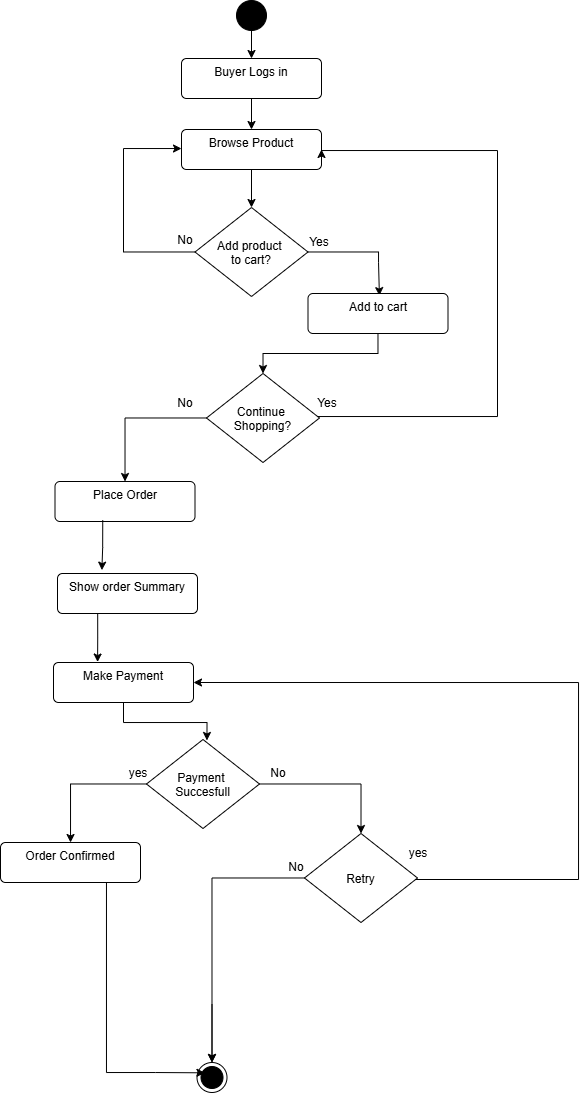

The diagram above was exported from draw.io. Its source (the exported page's mxGraphModel, read from the mxfile embedded in the PNG):
<mxGraphModel dx="533" dy="895" grid="0" gridSize="10" guides="1" tooltips="1" connect="1" arrows="1" fold="1" page="1" pageScale="1" pageWidth="827" pageHeight="1169" math="0" shadow="0">
  <root>
    <mxCell id="0" />
    <mxCell id="1" parent="0" />
    <mxCell id="ASfZ35alS31yvpgkMUQu-6" edge="1" parent="1" source="ASfZ35alS31yvpgkMUQu-1" style="edgeStyle=orthogonalEdgeStyle;rounded=0;orthogonalLoop=1;jettySize=auto;html=1;" target="ASfZ35alS31yvpgkMUQu-3">
      <mxGeometry relative="1" as="geometry" />
    </mxCell>
    <mxCell id="ASfZ35alS31yvpgkMUQu-1" parent="1" style="ellipse;fillColor=strokeColor;html=1;" value="" vertex="1">
      <mxGeometry height="30" width="30" x="404" y="36" as="geometry" />
    </mxCell>
    <mxCell id="ASfZ35alS31yvpgkMUQu-2" parent="1" style="ellipse;html=1;shape=endState;fillColor=strokeColor;" value="" vertex="1">
      <mxGeometry height="30" width="30" x="364.5" y="1098" as="geometry" />
    </mxCell>
    <mxCell id="ASfZ35alS31yvpgkMUQu-7" edge="1" parent="1" source="ASfZ35alS31yvpgkMUQu-3" style="edgeStyle=orthogonalEdgeStyle;rounded=0;orthogonalLoop=1;jettySize=auto;html=1;" target="ASfZ35alS31yvpgkMUQu-4">
      <mxGeometry relative="1" as="geometry" />
    </mxCell>
    <mxCell id="ASfZ35alS31yvpgkMUQu-3" parent="1" style="html=1;align=center;verticalAlign=top;rounded=1;absoluteArcSize=1;arcSize=10;dashed=0;whiteSpace=wrap;" value="Buyer Logs in" vertex="1">
      <mxGeometry height="40" width="140" x="349" y="94" as="geometry" />
    </mxCell>
    <mxCell id="ASfZ35alS31yvpgkMUQu-8" edge="1" parent="1" source="ASfZ35alS31yvpgkMUQu-4" style="edgeStyle=orthogonalEdgeStyle;rounded=0;orthogonalLoop=1;jettySize=auto;html=1;" target="ASfZ35alS31yvpgkMUQu-5">
      <mxGeometry relative="1" as="geometry" />
    </mxCell>
    <mxCell id="ASfZ35alS31yvpgkMUQu-4" parent="1" style="html=1;align=center;verticalAlign=top;rounded=1;absoluteArcSize=1;arcSize=10;dashed=0;whiteSpace=wrap;" value="Browse Product" vertex="1">
      <mxGeometry height="40" width="140" x="349" y="165" as="geometry" />
    </mxCell>
    <mxCell id="ASfZ35alS31yvpgkMUQu-10" edge="1" parent="1" source="ASfZ35alS31yvpgkMUQu-5" style="edgeStyle=orthogonalEdgeStyle;rounded=0;orthogonalLoop=1;jettySize=auto;html=1;entryX=0.51;entryY=0.053;entryDx=0;entryDy=0;entryPerimeter=0;" target="ASfZ35alS31yvpgkMUQu-9">
      <mxGeometry relative="1" as="geometry">
        <Array as="points">
          <mxPoint x="546" y="288" />
          <mxPoint x="546" y="298" />
          <mxPoint x="547" y="298" />
        </Array>
        <mxPoint x="547" y="328" as="targetPoint" />
      </mxGeometry>
    </mxCell>
    <mxCell id="ASfZ35alS31yvpgkMUQu-12" edge="1" parent="1" source="ASfZ35alS31yvpgkMUQu-5" style="edgeStyle=orthogonalEdgeStyle;rounded=0;orthogonalLoop=1;jettySize=auto;html=1;" target="ASfZ35alS31yvpgkMUQu-4">
      <mxGeometry relative="1" as="geometry">
        <Array as="points">
          <mxPoint x="291" y="288" />
          <mxPoint x="291" y="184" />
        </Array>
      </mxGeometry>
    </mxCell>
    <mxCell id="ASfZ35alS31yvpgkMUQu-5" parent="1" style="rhombus;" value="Add product &#10;to cart?" vertex="1">
      <mxGeometry height="89" width="113" x="362.5" y="243" as="geometry" />
    </mxCell>
    <mxCell id="ASfZ35alS31yvpgkMUQu-15" edge="1" parent="1" source="ASfZ35alS31yvpgkMUQu-9" style="edgeStyle=orthogonalEdgeStyle;rounded=0;orthogonalLoop=1;jettySize=auto;html=1;entryX=0.5;entryY=0;entryDx=0;entryDy=0;" target="ASfZ35alS31yvpgkMUQu-14">
      <mxGeometry relative="1" as="geometry" />
    </mxCell>
    <mxCell id="ASfZ35alS31yvpgkMUQu-9" parent="1" style="html=1;align=center;verticalAlign=top;rounded=1;absoluteArcSize=1;arcSize=10;dashed=0;whiteSpace=wrap;" value="Add to cart" vertex="1">
      <mxGeometry height="40" width="140" x="475.5" y="329" as="geometry" />
    </mxCell>
    <mxCell id="ASfZ35alS31yvpgkMUQu-11" parent="1" style="text;html=1;whiteSpace=wrap;strokeColor=none;fillColor=none;align=center;verticalAlign=middle;rounded=0;" value="Yes" vertex="1">
      <mxGeometry height="30" width="60" x="457" y="263" as="geometry" />
    </mxCell>
    <mxCell id="ASfZ35alS31yvpgkMUQu-13" parent="1" style="text;html=1;whiteSpace=wrap;strokeColor=none;fillColor=none;align=center;verticalAlign=middle;rounded=0;" value="No" vertex="1">
      <mxGeometry height="30" width="60" x="323" y="261" as="geometry" />
    </mxCell>
    <mxCell id="ASfZ35alS31yvpgkMUQu-16" edge="1" parent="1" source="ASfZ35alS31yvpgkMUQu-14" style="edgeStyle=orthogonalEdgeStyle;rounded=0;orthogonalLoop=1;jettySize=auto;html=1;entryX=1;entryY=0.5;entryDx=0;entryDy=0;" target="ASfZ35alS31yvpgkMUQu-4">
      <mxGeometry relative="1" as="geometry">
        <Array as="points">
          <mxPoint x="665" y="452" />
          <mxPoint x="665" y="186" />
          <mxPoint x="489" y="186" />
        </Array>
      </mxGeometry>
    </mxCell>
    <mxCell id="ASfZ35alS31yvpgkMUQu-18" edge="1" parent="1" source="ASfZ35alS31yvpgkMUQu-14" style="edgeStyle=orthogonalEdgeStyle;rounded=0;orthogonalLoop=1;jettySize=auto;html=1;" target="ASfZ35alS31yvpgkMUQu-20">
      <mxGeometry relative="1" as="geometry">
        <mxPoint x="293" y="798" as="targetPoint" />
      </mxGeometry>
    </mxCell>
    <mxCell id="ASfZ35alS31yvpgkMUQu-14" parent="1" style="rhombus;" value="Continue &#10;Shopping?" vertex="1">
      <mxGeometry height="89" width="113" x="374" y="409" as="geometry" />
    </mxCell>
    <mxCell id="ASfZ35alS31yvpgkMUQu-17" parent="1" style="text;html=1;whiteSpace=wrap;strokeColor=none;fillColor=none;align=center;verticalAlign=middle;rounded=0;" value="No" vertex="1">
      <mxGeometry height="30" width="60" x="323" y="424" as="geometry" />
    </mxCell>
    <mxCell id="ASfZ35alS31yvpgkMUQu-19" parent="1" style="text;html=1;whiteSpace=wrap;strokeColor=none;fillColor=none;align=center;verticalAlign=middle;rounded=0;" value="Yes" vertex="1">
      <mxGeometry height="30" width="60" x="465" y="424" as="geometry" />
    </mxCell>
    <mxCell id="ASfZ35alS31yvpgkMUQu-20" parent="1" style="html=1;align=center;verticalAlign=top;rounded=1;absoluteArcSize=1;arcSize=10;dashed=0;whiteSpace=wrap;" value="Place Order" vertex="1">
      <mxGeometry height="40" width="140" x="222.5" y="517" as="geometry" />
    </mxCell>
    <mxCell id="ASfZ35alS31yvpgkMUQu-26" edge="1" parent="1" source="ASfZ35alS31yvpgkMUQu-21" style="edgeStyle=orthogonalEdgeStyle;rounded=0;orthogonalLoop=1;jettySize=auto;html=1;entryX=0.315;entryY=-0.012;entryDx=0;entryDy=0;entryPerimeter=0;exitX=0.287;exitY=0.974;exitDx=0;exitDy=0;exitPerimeter=0;" target="ASfZ35alS31yvpgkMUQu-25">
      <mxGeometry relative="1" as="geometry" />
    </mxCell>
    <mxCell id="ASfZ35alS31yvpgkMUQu-21" parent="1" style="html=1;align=center;verticalAlign=top;rounded=1;absoluteArcSize=1;arcSize=10;dashed=0;whiteSpace=wrap;" value="Show order Summary" vertex="1">
      <mxGeometry height="40" width="140" x="225" y="609" as="geometry" />
    </mxCell>
    <mxCell id="ASfZ35alS31yvpgkMUQu-22" edge="1" parent="1" source="ASfZ35alS31yvpgkMUQu-20" style="edgeStyle=orthogonalEdgeStyle;rounded=0;orthogonalLoop=1;jettySize=auto;html=1;entryX=0.317;entryY=-0.084;entryDx=0;entryDy=0;entryPerimeter=0;exitX=0.341;exitY=0.97;exitDx=0;exitDy=0;exitPerimeter=0;" target="ASfZ35alS31yvpgkMUQu-21">
      <mxGeometry relative="1" as="geometry" />
    </mxCell>
    <mxCell id="ASfZ35alS31yvpgkMUQu-25" parent="1" style="html=1;align=center;verticalAlign=top;rounded=1;absoluteArcSize=1;arcSize=10;dashed=0;whiteSpace=wrap;" value="Make Payment" vertex="1">
      <mxGeometry height="40" width="140" x="221" y="698" as="geometry" />
    </mxCell>
    <mxCell id="ASfZ35alS31yvpgkMUQu-30" edge="1" parent="1" source="ASfZ35alS31yvpgkMUQu-27" style="edgeStyle=orthogonalEdgeStyle;rounded=0;orthogonalLoop=1;jettySize=auto;html=1;" target="ASfZ35alS31yvpgkMUQu-32">
      <mxGeometry relative="1" as="geometry">
        <mxPoint x="270.27273875269395" y="1279.3292110048492" as="targetPoint" />
      </mxGeometry>
    </mxCell>
    <mxCell id="ASfZ35alS31yvpgkMUQu-33" edge="1" parent="1" source="ASfZ35alS31yvpgkMUQu-27" style="edgeStyle=orthogonalEdgeStyle;rounded=0;orthogonalLoop=1;jettySize=auto;html=1;entryX=0.5;entryY=0;entryDx=0;entryDy=0;" target="ASfZ35alS31yvpgkMUQu-35">
      <mxGeometry relative="1" as="geometry">
        <mxPoint x="615.1666666666667" y="1289.875" as="targetPoint" />
      </mxGeometry>
    </mxCell>
    <mxCell id="ASfZ35alS31yvpgkMUQu-27" parent="1" style="rhombus;" value="Payment &#10;Succesfull" vertex="1">
      <mxGeometry height="89" width="113" x="314" y="775" as="geometry" />
    </mxCell>
    <mxCell id="ASfZ35alS31yvpgkMUQu-28" edge="1" parent="1" source="ASfZ35alS31yvpgkMUQu-25" style="edgeStyle=orthogonalEdgeStyle;rounded=0;orthogonalLoop=1;jettySize=auto;html=1;entryX=0.535;entryY=0.011;entryDx=0;entryDy=0;entryPerimeter=0;" target="ASfZ35alS31yvpgkMUQu-27">
      <mxGeometry relative="1" as="geometry" />
    </mxCell>
    <mxCell id="ASfZ35alS31yvpgkMUQu-31" parent="1" style="text;html=1;whiteSpace=wrap;strokeColor=none;fillColor=none;align=center;verticalAlign=middle;rounded=0;" value="yes" vertex="1">
      <mxGeometry height="30" width="60" x="276" y="794" as="geometry" />
    </mxCell>
    <mxCell id="ASfZ35alS31yvpgkMUQu-41" edge="1" parent="1" source="ASfZ35alS31yvpgkMUQu-32" style="edgeStyle=orthogonalEdgeStyle;rounded=0;orthogonalLoop=1;jettySize=auto;html=1;entryX=0.266;entryY=0.344;entryDx=0;entryDy=0;entryPerimeter=0;" target="ASfZ35alS31yvpgkMUQu-2">
      <mxGeometry relative="1" as="geometry">
        <Array as="points">
          <mxPoint x="274" y="1108" />
          <mxPoint x="323" y="1108" />
        </Array>
        <mxPoint x="323" y="995.5" as="targetPoint" />
      </mxGeometry>
    </mxCell>
    <mxCell id="ASfZ35alS31yvpgkMUQu-32" parent="1" style="html=1;align=center;verticalAlign=top;rounded=1;absoluteArcSize=1;arcSize=10;dashed=0;whiteSpace=wrap;" value="Order Confirmed" vertex="1">
      <mxGeometry height="40" width="140" x="168" y="878" as="geometry" />
    </mxCell>
    <mxCell id="ASfZ35alS31yvpgkMUQu-34" parent="1" style="text;html=1;whiteSpace=wrap;strokeColor=none;fillColor=none;align=center;verticalAlign=middle;rounded=0;" value="No" vertex="1">
      <mxGeometry height="30" width="60" x="415.5" y="794" as="geometry" />
    </mxCell>
    <mxCell id="ASfZ35alS31yvpgkMUQu-36" edge="1" parent="1" source="ASfZ35alS31yvpgkMUQu-35" style="edgeStyle=orthogonalEdgeStyle;rounded=0;orthogonalLoop=1;jettySize=auto;html=1;entryX=1;entryY=0.5;entryDx=0;entryDy=0;" target="ASfZ35alS31yvpgkMUQu-25">
      <mxGeometry relative="1" as="geometry">
        <Array as="points">
          <mxPoint x="746" y="915" />
          <mxPoint x="746" y="718" />
        </Array>
      </mxGeometry>
    </mxCell>
    <mxCell id="ASfZ35alS31yvpgkMUQu-38" edge="1" parent="1" source="ASfZ35alS31yvpgkMUQu-35" style="edgeStyle=orthogonalEdgeStyle;rounded=0;orthogonalLoop=1;jettySize=auto;html=1;entryX=0.5;entryY=0;entryDx=0;entryDy=0;" target="ASfZ35alS31yvpgkMUQu-2">
      <mxGeometry relative="1" as="geometry">
        <mxPoint x="379.5" y="951" as="targetPoint" />
      </mxGeometry>
    </mxCell>
    <mxCell id="ASfZ35alS31yvpgkMUQu-35" parent="1" style="rhombus;" value="Retry" vertex="1">
      <mxGeometry height="89" width="113" x="472" y="869" as="geometry" />
    </mxCell>
    <mxCell id="ASfZ35alS31yvpgkMUQu-37" parent="1" style="text;html=1;whiteSpace=wrap;strokeColor=none;fillColor=none;align=center;verticalAlign=middle;rounded=0;" value="yes" vertex="1">
      <mxGeometry height="30" width="60" x="555.5" y="874" as="geometry" />
    </mxCell>
    <mxCell id="ASfZ35alS31yvpgkMUQu-39" parent="1" style="text;html=1;whiteSpace=wrap;strokeColor=none;fillColor=none;align=center;verticalAlign=middle;rounded=0;" value="No" vertex="1">
      <mxGeometry height="30" width="60" x="434" y="888" as="geometry" />
    </mxCell>
    <mxCell id="ASfZ35alS31yvpgkMUQu-42" edge="1" parent="1" style="edgeStyle=orthogonalEdgeStyle;rounded=0;orthogonalLoop=1;jettySize=auto;html=1;" target="ASfZ35alS31yvpgkMUQu-2">
      <mxGeometry relative="1" as="geometry">
        <mxPoint x="379.5" y="1040" as="sourcePoint" />
      </mxGeometry>
    </mxCell>
  </root>
</mxGraphModel>